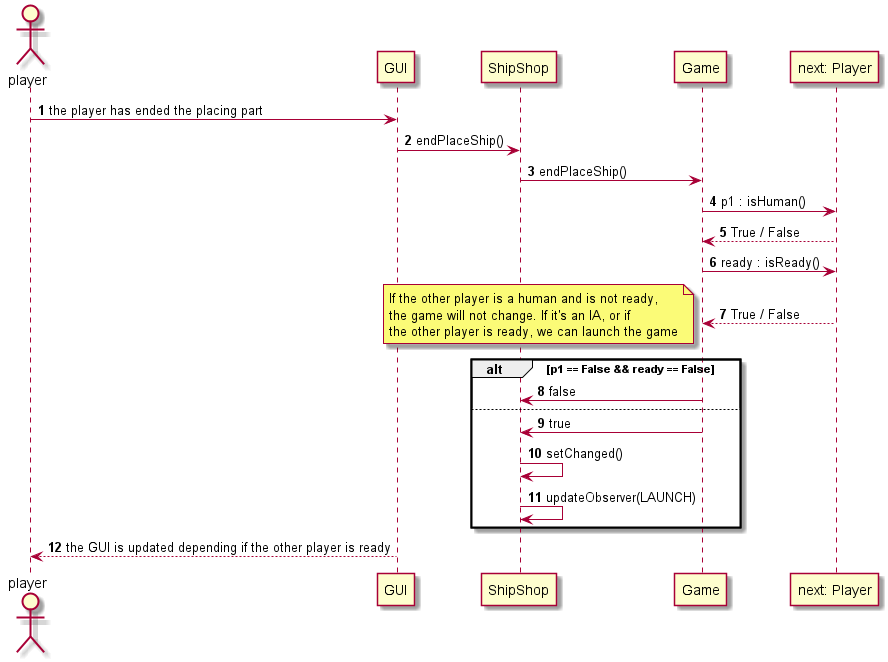

The diagram above was rendered by PlantUML. Its source (embedded in the PNG):
@startuml

autonumber
actor player

player -> GUI: the player has ended the placing part

GUI -> ShipShop: endPlaceShip()

ShipShop -> Game: endPlaceShip()

Game -> "next: Player": p1 : isHuman()

"next: Player" --> Game: True / False

Game -> "next: Player": ready : isReady()

"next: Player" --> Game: True / False

note left
    If the other player is a human and is not ready,
    the game will not change. If it's an IA, or if
    the other player is ready, we can launch the game
end note

alt p1 == False && ready == False

    Game -> ShipShop : false

else

    Game -> ShipShop : true

    ShipShop -> ShipShop : setChanged()

    ShipShop -> ShipShop : updateObserver(LAUNCH)

end

GUI --> player : the GUI is updated depending if the other player is ready 



@enduml